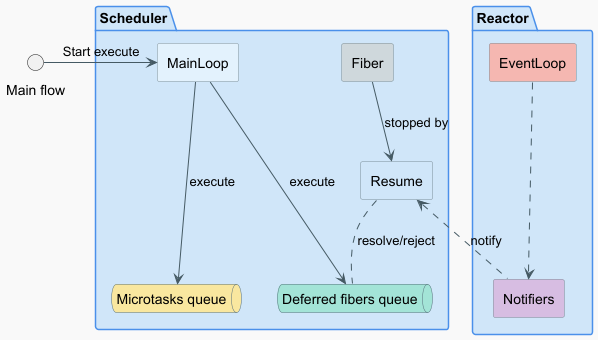

The diagram above was rendered by PlantUML. Its source (embedded in the PNG):
@startuml

skinparam backgroundColor #f9f9f9
skinparam packageBorderColor #4A90EA
skinparam packageBackgroundColor #D0E6F9
skinparam rectangleBorderColor #7B8E98
skinparam rectangleBackgroundColor #E3F2FD
skinparam queueBorderColor #546E7A
skinparam queueBackgroundColor #CFD8DC
skinparam arrowColor #455A64
skinparam noteBorderColor #546E7A
skinparam noteBackgroundColor #ECEFF1

package "Scheduler" {
    rectangle MainLoop #E3F2FD
    rectangle Resume #D0E6F9
    rectangle Fiber #CFD8DC
    queue "Microtasks queue" as MicrotasksQueue #F9E79F
    queue "Deferred fibers queue" as DeferredFibersQueue #A3E4D7
}

package "Reactor" {
    rectangle EventLoop #F5B7B1
    rectangle Notifiers #D7BDE2
}

interface "Main flow" as MainFlow

MainFlow -> MainLoop: Start execute
MainLoop ---> MicrotasksQueue: execute
MainLoop ---> DeferredFibersQueue: execute
EventLoop ...> Notifiers
Resume <.. Notifiers: notify
Fiber --> Resume: stopped by
Resume .. DeferredFibersQueue: resolve/reject

@enduml